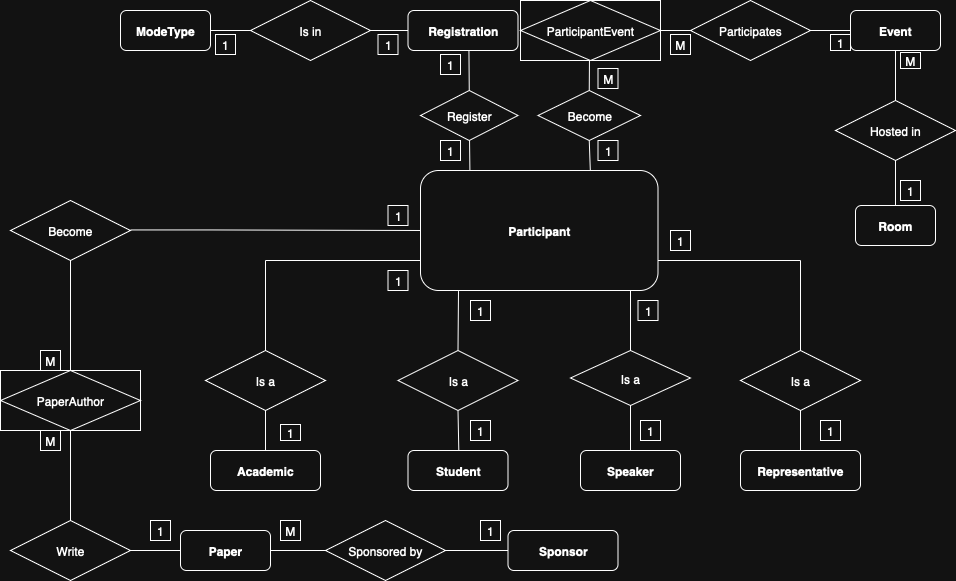

The diagram above was exported from draw.io. Its source (the exported page's mxGraphModel, read from the mxfile embedded in the PNG):
<mxGraphModel dx="1087" dy="598" grid="1" gridSize="10" guides="1" tooltips="1" connect="1" arrows="1" fold="1" page="1" pageScale="1" pageWidth="850" pageHeight="1100" math="0" shadow="0">
  <root>
    <mxCell id="0" />
    <mxCell id="1" parent="0" />
    <mxCell id="5gjZZ73c0UHQWMtb5x4b-1" value="Event" style="rounded=1;whiteSpace=wrap;html=1;fontStyle=1" parent="1" vertex="1">
      <mxGeometry x="1360" y="120" width="90" height="40" as="geometry" />
    </mxCell>
    <mxCell id="N6GL6fZ9-27GIoDWzZP5-17" value="&lt;b&gt;Paper&lt;/b&gt;" style="rounded=1;whiteSpace=wrap;html=1;" parent="1" vertex="1">
      <mxGeometry x="690" y="640" width="90" height="40" as="geometry" />
    </mxCell>
    <mxCell id="N6GL6fZ9-27GIoDWzZP5-49" value="&lt;b&gt;Participant&lt;/b&gt;" style="rounded=1;whiteSpace=wrap;html=1;" parent="1" vertex="1">
      <mxGeometry x="930" y="280" width="237.5" height="120" as="geometry" />
    </mxCell>
    <mxCell id="N6GL6fZ9-27GIoDWzZP5-62" value="Registration" style="rounded=1;whiteSpace=wrap;html=1;fontStyle=1" parent="1" vertex="1">
      <mxGeometry x="917.5" y="120" width="110" height="40" as="geometry" />
    </mxCell>
    <mxCell id="N6GL6fZ9-27GIoDWzZP5-70" value="&lt;b&gt;Representative&lt;/b&gt;" style="rounded=1;whiteSpace=wrap;html=1;" parent="1" vertex="1">
      <mxGeometry x="1250" y="560" width="120" height="40" as="geometry" />
    </mxCell>
    <mxCell id="N6GL6fZ9-27GIoDWzZP5-82" value="&lt;b&gt;Speaker&lt;/b&gt;" style="rounded=1;whiteSpace=wrap;html=1;" parent="1" vertex="1">
      <mxGeometry x="1090" y="560" width="100" height="40" as="geometry" />
    </mxCell>
    <mxCell id="N6GL6fZ9-27GIoDWzZP5-88" value="&lt;b&gt;Sponsor&lt;/b&gt;" style="rounded=1;whiteSpace=wrap;html=1;" parent="1" vertex="1">
      <mxGeometry x="1017.5" y="640" width="110" height="40" as="geometry" />
    </mxCell>
    <mxCell id="N6GL6fZ9-27GIoDWzZP5-93" value="&lt;b&gt;Student&lt;/b&gt;" style="rounded=1;whiteSpace=wrap;html=1;" parent="1" vertex="1">
      <mxGeometry x="917.5" y="560" width="100" height="40" as="geometry" />
    </mxCell>
    <mxCell id="N6GL6fZ9-27GIoDWzZP5-108" value="Is a" style="shape=rhombus;perimeter=rhombusPerimeter;whiteSpace=wrap;html=1;align=center;" parent="1" vertex="1">
      <mxGeometry x="1080" y="460" width="120" height="55" as="geometry" />
    </mxCell>
    <mxCell id="N6GL6fZ9-27GIoDWzZP5-115" value="1" style="rounded=0;whiteSpace=wrap;html=1;" parent="1" vertex="1">
      <mxGeometry x="950" y="164" width="20" height="20" as="geometry" />
    </mxCell>
    <mxCell id="N6GL6fZ9-27GIoDWzZP5-116" value="1" style="rounded=0;whiteSpace=wrap;html=1;" parent="1" vertex="1">
      <mxGeometry x="897.5" y="315" width="20" height="20" as="geometry" />
    </mxCell>
    <mxCell id="N6GL6fZ9-27GIoDWzZP5-117" value="Register" style="shape=rhombus;perimeter=rhombusPerimeter;whiteSpace=wrap;html=1;align=center;" parent="1" vertex="1">
      <mxGeometry x="930" y="200" width="97.5" height="50" as="geometry" />
    </mxCell>
    <mxCell id="N6GL6fZ9-27GIoDWzZP5-120" value="1" style="rounded=0;whiteSpace=wrap;html=1;" parent="1" vertex="1">
      <mxGeometry x="1147.5" y="410" width="20" height="20" as="geometry" />
    </mxCell>
    <mxCell id="N6GL6fZ9-27GIoDWzZP5-121" value="1" style="rounded=0;whiteSpace=wrap;html=1;" parent="1" vertex="1">
      <mxGeometry x="897.5" y="380" width="20" height="20" as="geometry" />
    </mxCell>
    <mxCell id="N6GL6fZ9-27GIoDWzZP5-122" value="Become" style="shape=rhombus;perimeter=rhombusPerimeter;whiteSpace=wrap;html=1;align=center;" parent="1" vertex="1">
      <mxGeometry x="1047.5" y="200" width="102.5" height="50" as="geometry" />
    </mxCell>
    <mxCell id="N6GL6fZ9-27GIoDWzZP5-126" value="Write" style="shape=rhombus;perimeter=rhombusPerimeter;whiteSpace=wrap;html=1;align=center;" parent="1" vertex="1">
      <mxGeometry x="520" y="630" width="120" height="60" as="geometry" />
    </mxCell>
    <mxCell id="N6GL6fZ9-27GIoDWzZP5-129" value="1" style="rounded=0;whiteSpace=wrap;html=1;" parent="1" vertex="1">
      <mxGeometry x="980" y="410" width="20" height="20" as="geometry" />
    </mxCell>
    <mxCell id="N6GL6fZ9-27GIoDWzZP5-130" value="1" style="rounded=0;whiteSpace=wrap;html=1;" parent="1" vertex="1">
      <mxGeometry x="660" y="630" width="20" height="20" as="geometry" />
    </mxCell>
    <mxCell id="N6GL6fZ9-27GIoDWzZP5-131" value="1" style="rounded=0;whiteSpace=wrap;html=1;" parent="1" vertex="1">
      <mxGeometry x="887.5" y="144" width="20" height="20" as="geometry" />
    </mxCell>
    <mxCell id="N6GL6fZ9-27GIoDWzZP5-132" value="Participates" style="shape=rhombus;perimeter=rhombusPerimeter;whiteSpace=wrap;html=1;align=center;" parent="1" vertex="1">
      <mxGeometry x="1200" y="110" width="120" height="60" as="geometry" />
    </mxCell>
    <mxCell id="N6GL6fZ9-27GIoDWzZP5-136" value="Hosted in" style="shape=rhombus;perimeter=rhombusPerimeter;whiteSpace=wrap;html=1;align=center;" parent="1" vertex="1">
      <mxGeometry x="1345" y="210" width="120" height="60" as="geometry" />
    </mxCell>
    <mxCell id="N6GL6fZ9-27GIoDWzZP5-139" value="Become" style="shape=rhombus;perimeter=rhombusPerimeter;whiteSpace=wrap;html=1;align=center;" parent="1" vertex="1">
      <mxGeometry x="520" y="310" width="120" height="60" as="geometry" />
    </mxCell>
    <mxCell id="N6GL6fZ9-27GIoDWzZP5-144" value="Is a" style="shape=rhombus;perimeter=rhombusPerimeter;whiteSpace=wrap;html=1;align=center;" parent="1" vertex="1">
      <mxGeometry x="907.5" y="460" width="120" height="60" as="geometry" />
    </mxCell>
    <mxCell id="N6GL6fZ9-27GIoDWzZP5-145" value="Is a" style="shape=rhombus;perimeter=rhombusPerimeter;whiteSpace=wrap;html=1;align=center;" parent="1" vertex="1">
      <mxGeometry x="715" y="460" width="120" height="60" as="geometry" />
    </mxCell>
    <mxCell id="N6GL6fZ9-27GIoDWzZP5-148" value="M" style="rounded=0;whiteSpace=wrap;html=1;" parent="1" vertex="1">
      <mxGeometry x="550" y="540" width="20" height="20" as="geometry" />
    </mxCell>
    <mxCell id="N6GL6fZ9-27GIoDWzZP5-149" value="1" style="rounded=0;whiteSpace=wrap;html=1;" parent="1" vertex="1">
      <mxGeometry x="980" y="530" width="20" height="20" as="geometry" />
    </mxCell>
    <mxCell id="N6GL6fZ9-27GIoDWzZP5-158" value="1" style="rounded=0;whiteSpace=wrap;html=1;" parent="1" vertex="1">
      <mxGeometry x="950" y="250" width="20" height="20" as="geometry" />
    </mxCell>
    <mxCell id="N6GL6fZ9-27GIoDWzZP5-159" value="1" style="rounded=0;whiteSpace=wrap;html=1;" parent="1" vertex="1">
      <mxGeometry x="1150" y="530" width="20" height="20" as="geometry" />
    </mxCell>
    <mxCell id="N6GL6fZ9-27GIoDWzZP5-161" value="Is in" style="shape=rhombus;perimeter=rhombusPerimeter;whiteSpace=wrap;html=1;align=center;" parent="1" vertex="1">
      <mxGeometry x="760" y="110" width="120" height="60" as="geometry" />
    </mxCell>
    <mxCell id="N6GL6fZ9-27GIoDWzZP5-182" value="M" style="rounded=0;whiteSpace=wrap;html=1;" parent="1" vertex="1">
      <mxGeometry x="790" y="630" width="20" height="20" as="geometry" />
    </mxCell>
    <mxCell id="N6GL6fZ9-27GIoDWzZP5-190" value="M" style="rounded=0;whiteSpace=wrap;html=1;" parent="1" vertex="1">
      <mxGeometry x="550" y="460" width="20" height="20" as="geometry" />
    </mxCell>
    <mxCell id="N6GL6fZ9-27GIoDWzZP5-191" value="1" style="rounded=0;whiteSpace=wrap;html=1;" parent="1" vertex="1">
      <mxGeometry x="1107.5" y="250" width="20" height="20" as="geometry" />
    </mxCell>
    <mxCell id="N6GL6fZ9-27GIoDWzZP5-192" value="1" style="rounded=0;whiteSpace=wrap;html=1;" parent="1" vertex="1">
      <mxGeometry x="725" y="144" width="20" height="20" as="geometry" />
    </mxCell>
    <mxCell id="N6GL6fZ9-27GIoDWzZP5-197" value="1" style="rounded=0;whiteSpace=wrap;html=1;" parent="1" vertex="1">
      <mxGeometry x="990" y="630" width="20" height="20" as="geometry" />
    </mxCell>
    <mxCell id="N6GL6fZ9-27GIoDWzZP5-201" value="&lt;b&gt;Academic&lt;/b&gt;" style="rounded=1;whiteSpace=wrap;html=1;" parent="1" vertex="1">
      <mxGeometry x="720" y="560" width="110" height="40" as="geometry" />
    </mxCell>
    <mxCell id="N6GL6fZ9-27GIoDWzZP5-229" value="Sponsored by" style="shape=rhombus;perimeter=rhombusPerimeter;whiteSpace=wrap;html=1;align=center;" parent="1" vertex="1">
      <mxGeometry x="835" y="630" width="120" height="60" as="geometry" />
    </mxCell>
    <mxCell id="N6GL6fZ9-27GIoDWzZP5-232" value="1" style="rounded=0;whiteSpace=wrap;html=1;" parent="1" vertex="1">
      <mxGeometry x="790" y="534" width="20" height="16" as="geometry" />
    </mxCell>
    <mxCell id="N6GL6fZ9-27GIoDWzZP5-233" value="1" style="rounded=0;whiteSpace=wrap;html=1;" parent="1" vertex="1">
      <mxGeometry x="1340" y="144" width="20" height="16" as="geometry" />
    </mxCell>
    <mxCell id="N6GL6fZ9-27GIoDWzZP5-234" value="M" style="rounded=0;whiteSpace=wrap;html=1;" parent="1" vertex="1">
      <mxGeometry x="1180" y="144" width="20" height="20" as="geometry" />
    </mxCell>
    <mxCell id="N6GL6fZ9-27GIoDWzZP5-235" value="1" style="rounded=0;whiteSpace=wrap;html=1;" parent="1" vertex="1">
      <mxGeometry x="1410" y="290" width="20" height="20" as="geometry" />
    </mxCell>
    <mxCell id="N6GL6fZ9-27GIoDWzZP5-236" value="Is a" style="shape=rhombus;perimeter=rhombusPerimeter;whiteSpace=wrap;html=1;align=center;" parent="1" vertex="1">
      <mxGeometry x="1250" y="460" width="120" height="60" as="geometry" />
    </mxCell>
    <mxCell id="N6GL6fZ9-27GIoDWzZP5-242" value="1" style="rounded=0;whiteSpace=wrap;html=1;" parent="1" vertex="1">
      <mxGeometry x="1180" y="340" width="20" height="20" as="geometry" />
    </mxCell>
    <mxCell id="N6GL6fZ9-27GIoDWzZP5-243" value="1" style="rounded=0;whiteSpace=wrap;html=1;" parent="1" vertex="1">
      <mxGeometry x="1330" y="530" width="20" height="20" as="geometry" />
    </mxCell>
    <mxCell id="N6GL6fZ9-27GIoDWzZP5-250" value="M" style="rounded=0;whiteSpace=wrap;html=1;" parent="1" vertex="1">
      <mxGeometry x="1410" y="162" width="20" height="16" as="geometry" />
    </mxCell>
    <mxCell id="ArMILL3siVNQX0AjD7NX-2" value="ModeType" style="rounded=1;whiteSpace=wrap;html=1;fontStyle=1" parent="1" vertex="1">
      <mxGeometry x="630" y="120" width="90" height="40" as="geometry" />
    </mxCell>
    <mxCell id="ArMILL3siVNQX0AjD7NX-5" value="Room" style="rounded=1;whiteSpace=wrap;html=1;fontStyle=1" parent="1" vertex="1">
      <mxGeometry x="1365" y="315" width="80" height="40" as="geometry" />
    </mxCell>
    <mxCell id="ArMILL3siVNQX0AjD7NX-36" value="" style="endArrow=none;html=1;rounded=0;entryX=0;entryY=0.5;entryDx=0;entryDy=0;" parent="1" target="N6GL6fZ9-27GIoDWzZP5-49" edge="1">
      <mxGeometry relative="1" as="geometry">
        <mxPoint x="640" y="339.44" as="sourcePoint" />
        <mxPoint x="800" y="339.44" as="targetPoint" />
        <Array as="points">
          <mxPoint x="720" y="339.44" />
        </Array>
      </mxGeometry>
    </mxCell>
    <mxCell id="ArMILL3siVNQX0AjD7NX-44" value="" style="endArrow=none;html=1;rounded=0;entryX=0.5;entryY=1;entryDx=0;entryDy=0;exitX=0.5;exitY=0;exitDx=0;exitDy=0;" parent="1" source="N6GL6fZ9-27GIoDWzZP5-126" edge="1">
      <mxGeometry width="50" height="50" relative="1" as="geometry">
        <mxPoint x="580" y="620" as="sourcePoint" />
        <mxPoint x="580" y="540" as="targetPoint" />
        <Array as="points">
          <mxPoint x="580" y="600" />
        </Array>
      </mxGeometry>
    </mxCell>
    <mxCell id="ArMILL3siVNQX0AjD7NX-45" value="" style="endArrow=none;html=1;rounded=0;entryX=0.5;entryY=1;entryDx=0;entryDy=0;" parent="1" target="N6GL6fZ9-27GIoDWzZP5-139" edge="1">
      <mxGeometry width="50" height="50" relative="1" as="geometry">
        <mxPoint x="580" y="500" as="sourcePoint" />
        <mxPoint x="630" y="450" as="targetPoint" />
      </mxGeometry>
    </mxCell>
    <mxCell id="ArMILL3siVNQX0AjD7NX-46" value="" style="endArrow=none;html=1;rounded=0;entryX=0;entryY=0.5;entryDx=0;entryDy=0;" parent="1" target="N6GL6fZ9-27GIoDWzZP5-17" edge="1">
      <mxGeometry width="50" height="50" relative="1" as="geometry">
        <mxPoint x="640" y="660" as="sourcePoint" />
        <mxPoint x="690" y="610" as="targetPoint" />
      </mxGeometry>
    </mxCell>
    <mxCell id="ArMILL3siVNQX0AjD7NX-47" value="" style="endArrow=none;html=1;rounded=0;entryX=0;entryY=0.5;entryDx=0;entryDy=0;exitX=1;exitY=0.5;exitDx=0;exitDy=0;" parent="1" source="N6GL6fZ9-27GIoDWzZP5-17" target="N6GL6fZ9-27GIoDWzZP5-229" edge="1">
      <mxGeometry width="50" height="50" relative="1" as="geometry">
        <mxPoint x="780" y="660" as="sourcePoint" />
        <mxPoint x="830" y="660" as="targetPoint" />
      </mxGeometry>
    </mxCell>
    <mxCell id="ArMILL3siVNQX0AjD7NX-48" value="" style="endArrow=none;html=1;rounded=0;entryX=0;entryY=0.5;entryDx=0;entryDy=0;" parent="1" target="N6GL6fZ9-27GIoDWzZP5-88" edge="1">
      <mxGeometry width="50" height="50" relative="1" as="geometry">
        <mxPoint x="955" y="660" as="sourcePoint" />
        <mxPoint x="1005" y="610" as="targetPoint" />
      </mxGeometry>
    </mxCell>
    <mxCell id="ArMILL3siVNQX0AjD7NX-50" value="" style="endArrow=none;html=1;rounded=0;exitX=1;exitY=0.5;exitDx=0;exitDy=0;entryX=0;entryY=0.5;entryDx=0;entryDy=0;" parent="1" source="N6GL6fZ9-27GIoDWzZP5-161" target="N6GL6fZ9-27GIoDWzZP5-62" edge="1">
      <mxGeometry width="50" height="50" relative="1" as="geometry">
        <mxPoint x="867.5" y="185" as="sourcePoint" />
        <mxPoint x="917.5" y="135" as="targetPoint" />
      </mxGeometry>
    </mxCell>
    <mxCell id="ArMILL3siVNQX0AjD7NX-51" value="" style="endArrow=none;html=1;rounded=0;entryX=0;entryY=0.5;entryDx=0;entryDy=0;exitX=1;exitY=0.5;exitDx=0;exitDy=0;" parent="1" source="ArMILL3siVNQX0AjD7NX-2" target="N6GL6fZ9-27GIoDWzZP5-161" edge="1">
      <mxGeometry width="50" height="50" relative="1" as="geometry">
        <mxPoint x="710" y="185" as="sourcePoint" />
        <mxPoint x="760" y="135" as="targetPoint" />
      </mxGeometry>
    </mxCell>
    <mxCell id="ArMILL3siVNQX0AjD7NX-53" value="" style="endArrow=none;html=1;rounded=0;entryX=0;entryY=0.5;entryDx=0;entryDy=0;" parent="1" target="N6GL6fZ9-27GIoDWzZP5-132" edge="1">
      <mxGeometry width="50" height="50" relative="1" as="geometry">
        <mxPoint x="1142.5" y="140" as="sourcePoint" />
        <mxPoint x="1192.5" y="90" as="targetPoint" />
      </mxGeometry>
    </mxCell>
    <mxCell id="ArMILL3siVNQX0AjD7NX-54" value="" style="endArrow=none;html=1;rounded=0;exitX=1;exitY=0.5;exitDx=0;exitDy=0;entryX=0;entryY=0.5;entryDx=0;entryDy=0;" parent="1" source="N6GL6fZ9-27GIoDWzZP5-132" target="5gjZZ73c0UHQWMtb5x4b-1" edge="1">
      <mxGeometry width="50" height="50" relative="1" as="geometry">
        <mxPoint x="1310" y="185" as="sourcePoint" />
        <mxPoint x="1360" y="135" as="targetPoint" />
      </mxGeometry>
    </mxCell>
    <mxCell id="ArMILL3siVNQX0AjD7NX-55" value="" style="endArrow=none;html=1;rounded=0;exitX=0.5;exitY=0;exitDx=0;exitDy=0;entryX=0.5;entryY=1;entryDx=0;entryDy=0;" parent="1" source="N6GL6fZ9-27GIoDWzZP5-136" target="5gjZZ73c0UHQWMtb5x4b-1" edge="1">
      <mxGeometry width="50" height="50" relative="1" as="geometry">
        <mxPoint x="1360" y="210" as="sourcePoint" />
        <mxPoint x="1410" y="160" as="targetPoint" />
      </mxGeometry>
    </mxCell>
    <mxCell id="ArMILL3siVNQX0AjD7NX-56" value="" style="endArrow=none;html=1;rounded=0;entryX=0.5;entryY=1;entryDx=0;entryDy=0;exitX=0.5;exitY=0;exitDx=0;exitDy=0;" parent="1" source="ArMILL3siVNQX0AjD7NX-5" target="N6GL6fZ9-27GIoDWzZP5-136" edge="1">
      <mxGeometry width="50" height="50" relative="1" as="geometry">
        <mxPoint x="1400" y="315" as="sourcePoint" />
        <mxPoint x="1450" y="265" as="targetPoint" />
      </mxGeometry>
    </mxCell>
    <mxCell id="ArMILL3siVNQX0AjD7NX-58" value="" style="endArrow=none;html=1;rounded=0;exitX=0.5;exitY=0;exitDx=0;exitDy=0;entryX=0.554;entryY=1;entryDx=0;entryDy=0;entryPerimeter=0;" parent="1" source="N6GL6fZ9-27GIoDWzZP5-117" target="N6GL6fZ9-27GIoDWzZP5-62" edge="1">
      <mxGeometry width="50" height="50" relative="1" as="geometry">
        <mxPoint x="930" y="210" as="sourcePoint" />
        <mxPoint x="980" y="160" as="targetPoint" />
      </mxGeometry>
    </mxCell>
    <mxCell id="ArMILL3siVNQX0AjD7NX-59" value="" style="endArrow=none;html=1;rounded=0;exitX=0.5;exitY=0;exitDx=0;exitDy=0;entryX=0.586;entryY=1.005;entryDx=0;entryDy=0;entryPerimeter=0;" parent="1" source="N6GL6fZ9-27GIoDWzZP5-122" edge="1">
      <mxGeometry width="50" height="50" relative="1" as="geometry">
        <mxPoint x="1047.5" y="210" as="sourcePoint" />
        <mxPoint x="1099.0299999999997" y="160.20000000000005" as="targetPoint" />
      </mxGeometry>
    </mxCell>
    <mxCell id="ArMILL3siVNQX0AjD7NX-60" value="" style="endArrow=none;html=1;rounded=0;exitX=0.208;exitY=-0.001;exitDx=0;exitDy=0;exitPerimeter=0;" parent="1" source="N6GL6fZ9-27GIoDWzZP5-49" target="N6GL6fZ9-27GIoDWzZP5-117" edge="1">
      <mxGeometry width="50" height="50" relative="1" as="geometry">
        <mxPoint x="930" y="300" as="sourcePoint" />
        <mxPoint x="980" y="250" as="targetPoint" />
      </mxGeometry>
    </mxCell>
    <mxCell id="ArMILL3siVNQX0AjD7NX-61" value="" style="endArrow=none;html=1;rounded=0;exitX=0.715;exitY=-0.002;exitDx=0;exitDy=0;exitPerimeter=0;entryX=0.5;entryY=1;entryDx=0;entryDy=0;" parent="1" source="N6GL6fZ9-27GIoDWzZP5-49" target="N6GL6fZ9-27GIoDWzZP5-122" edge="1">
      <mxGeometry width="50" height="50" relative="1" as="geometry">
        <mxPoint x="1050" y="300" as="sourcePoint" />
        <mxPoint x="1100" y="250" as="targetPoint" />
      </mxGeometry>
    </mxCell>
    <mxCell id="ArMILL3siVNQX0AjD7NX-62" value="" style="endArrow=none;html=1;rounded=0;" parent="1" edge="1">
      <mxGeometry width="50" height="50" relative="1" as="geometry">
        <mxPoint x="1167.5" y="370" as="sourcePoint" />
        <mxPoint x="1310" y="370" as="targetPoint" />
      </mxGeometry>
    </mxCell>
    <mxCell id="ArMILL3siVNQX0AjD7NX-63" value="" style="endArrow=none;html=1;rounded=0;" parent="1" edge="1">
      <mxGeometry width="50" height="50" relative="1" as="geometry">
        <mxPoint x="1310" y="460" as="sourcePoint" />
        <mxPoint x="1310" y="370" as="targetPoint" />
      </mxGeometry>
    </mxCell>
    <mxCell id="ArMILL3siVNQX0AjD7NX-64" value="" style="endArrow=none;html=1;rounded=0;" parent="1" edge="1">
      <mxGeometry width="50" height="50" relative="1" as="geometry">
        <mxPoint x="775" y="460" as="sourcePoint" />
        <mxPoint x="775" y="370" as="targetPoint" />
      </mxGeometry>
    </mxCell>
    <mxCell id="ArMILL3siVNQX0AjD7NX-65" value="" style="endArrow=none;html=1;rounded=0;entryX=0;entryY=0.75;entryDx=0;entryDy=0;" parent="1" target="N6GL6fZ9-27GIoDWzZP5-49" edge="1">
      <mxGeometry width="50" height="50" relative="1" as="geometry">
        <mxPoint x="775" y="370" as="sourcePoint" />
        <mxPoint x="825" y="320" as="targetPoint" />
      </mxGeometry>
    </mxCell>
    <mxCell id="ArMILL3siVNQX0AjD7NX-66" value="" style="endArrow=none;html=1;rounded=0;entryX=0.5;entryY=1;entryDx=0;entryDy=0;exitX=0.5;exitY=0;exitDx=0;exitDy=0;" parent="1" source="N6GL6fZ9-27GIoDWzZP5-201" target="N6GL6fZ9-27GIoDWzZP5-145" edge="1">
      <mxGeometry width="50" height="50" relative="1" as="geometry">
        <mxPoint x="775" y="558" as="sourcePoint" />
        <mxPoint x="820" y="510" as="targetPoint" />
      </mxGeometry>
    </mxCell>
    <mxCell id="ArMILL3siVNQX0AjD7NX-68" value="" style="endArrow=none;html=1;rounded=0;entryX=0.5;entryY=1;entryDx=0;entryDy=0;exitX=0.508;exitY=-0.004;exitDx=0;exitDy=0;exitPerimeter=0;" parent="1" source="N6GL6fZ9-27GIoDWzZP5-93" target="N6GL6fZ9-27GIoDWzZP5-144" edge="1">
      <mxGeometry width="50" height="50" relative="1" as="geometry">
        <mxPoint x="965" y="560" as="sourcePoint" />
        <mxPoint x="1015" y="510" as="targetPoint" />
      </mxGeometry>
    </mxCell>
    <mxCell id="ArMILL3siVNQX0AjD7NX-69" value="" style="endArrow=none;html=1;rounded=0;entryX=0.16;entryY=1.005;entryDx=0;entryDy=0;entryPerimeter=0;" parent="1" target="N6GL6fZ9-27GIoDWzZP5-49" edge="1">
      <mxGeometry width="50" height="50" relative="1" as="geometry">
        <mxPoint x="967.5" y="460" as="sourcePoint" />
        <mxPoint x="1017.5" y="410" as="targetPoint" />
      </mxGeometry>
    </mxCell>
    <mxCell id="ArMILL3siVNQX0AjD7NX-70" value="" style="endArrow=none;html=1;rounded=0;" parent="1" source="N6GL6fZ9-27GIoDWzZP5-108" edge="1">
      <mxGeometry width="50" height="50" relative="1" as="geometry">
        <mxPoint x="1090" y="450" as="sourcePoint" />
        <mxPoint x="1140" y="400" as="targetPoint" />
      </mxGeometry>
    </mxCell>
    <mxCell id="ArMILL3siVNQX0AjD7NX-71" value="" style="endArrow=none;html=1;rounded=0;exitX=0.5;exitY=0;exitDx=0;exitDy=0;" parent="1" source="N6GL6fZ9-27GIoDWzZP5-82" edge="1">
      <mxGeometry width="50" height="50" relative="1" as="geometry">
        <mxPoint x="1090" y="565" as="sourcePoint" />
        <mxPoint x="1140" y="515" as="targetPoint" />
      </mxGeometry>
    </mxCell>
    <mxCell id="ArMILL3siVNQX0AjD7NX-72" value="" style="endArrow=none;html=1;rounded=0;exitX=0.5;exitY=0;exitDx=0;exitDy=0;" parent="1" source="N6GL6fZ9-27GIoDWzZP5-70" edge="1">
      <mxGeometry width="50" height="50" relative="1" as="geometry">
        <mxPoint x="1260" y="570" as="sourcePoint" />
        <mxPoint x="1310" y="520" as="targetPoint" />
      </mxGeometry>
    </mxCell>
    <mxCell id="ArMILL3siVNQX0AjD7NX-73" value="M" style="rounded=0;whiteSpace=wrap;html=1;" parent="1" vertex="1">
      <mxGeometry x="1107.5" y="178" width="20" height="20" as="geometry" />
    </mxCell>
    <mxCell id="mCIfO-DgfAFqqP_ow-qj-1" value="PaperAuthor" style="shape=associativeEntity;whiteSpace=wrap;html=1;align=center;" parent="1" vertex="1">
      <mxGeometry x="510" y="480" width="140" height="60" as="geometry" />
    </mxCell>
    <mxCell id="mCIfO-DgfAFqqP_ow-qj-2" value="ParticipantEvent" style="shape=associativeEntity;whiteSpace=wrap;html=1;align=center;" parent="1" vertex="1">
      <mxGeometry x="1030" y="110" width="140" height="60" as="geometry" />
    </mxCell>
  </root>
</mxGraphModel>